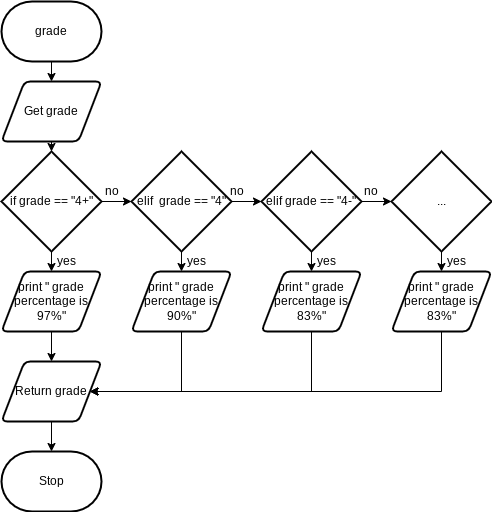

The diagram above was exported from draw.io. Its source (the exported page's mxGraphModel, read from the mxfile embedded in the PNG):
<mxGraphModel dx="1074" dy="1878" grid="1" gridSize="10" guides="1" tooltips="1" connect="1" arrows="1" fold="1" page="1" pageScale="1" pageWidth="827" pageHeight="1169" math="0" shadow="0">
  <root>
    <mxCell id="0" />
    <mxCell id="1" parent="0" />
    <mxCell id="53" style="edgeStyle=none;html=1;exitX=0.5;exitY=1;exitDx=0;exitDy=0;exitPerimeter=0;entryX=0.5;entryY=0;entryDx=0;entryDy=0;" edge="1" parent="1" source="2" target="52">
      <mxGeometry relative="1" as="geometry" />
    </mxCell>
    <mxCell id="2" value="grade" style="strokeWidth=2;html=1;shape=mxgraph.flowchart.terminator;whiteSpace=wrap;" parent="1" vertex="1">
      <mxGeometry x="30" y="-30" width="100" height="60" as="geometry" />
    </mxCell>
    <mxCell id="15" value="Stop" style="strokeWidth=2;html=1;shape=mxgraph.flowchart.terminator;whiteSpace=wrap;" parent="1" vertex="1">
      <mxGeometry x="30" y="420" width="100" height="60" as="geometry" />
    </mxCell>
    <mxCell id="23" style="edgeStyle=none;html=1;exitX=1;exitY=0.5;exitDx=0;exitDy=0;exitPerimeter=0;entryX=0;entryY=0.5;entryDx=0;entryDy=0;entryPerimeter=0;" parent="1" source="17" target="21" edge="1">
      <mxGeometry relative="1" as="geometry" />
    </mxCell>
    <mxCell id="32" style="edgeStyle=none;rounded=0;html=1;exitX=0.5;exitY=1;exitDx=0;exitDy=0;exitPerimeter=0;entryX=0.5;entryY=0;entryDx=0;entryDy=0;" parent="1" source="17" target="31" edge="1">
      <mxGeometry relative="1" as="geometry" />
    </mxCell>
    <mxCell id="17" value="if grade == &quot;4+&quot;" style="strokeWidth=2;html=1;shape=mxgraph.flowchart.decision;whiteSpace=wrap;" parent="1" vertex="1">
      <mxGeometry x="30" y="120" width="100" height="100" as="geometry" />
    </mxCell>
    <mxCell id="24" style="edgeStyle=none;html=1;exitX=1;exitY=0.5;exitDx=0;exitDy=0;exitPerimeter=0;entryX=0;entryY=0.5;entryDx=0;entryDy=0;entryPerimeter=0;" parent="1" source="21" target="22" edge="1">
      <mxGeometry relative="1" as="geometry" />
    </mxCell>
    <mxCell id="34" style="edgeStyle=none;rounded=0;html=1;exitX=0.5;exitY=1;exitDx=0;exitDy=0;exitPerimeter=0;entryX=0.5;entryY=0;entryDx=0;entryDy=0;" parent="1" source="21" target="33" edge="1">
      <mxGeometry relative="1" as="geometry" />
    </mxCell>
    <mxCell id="21" value="elif&amp;nbsp; grade == &quot;4&quot;" style="strokeWidth=2;html=1;shape=mxgraph.flowchart.decision;whiteSpace=wrap;" parent="1" vertex="1">
      <mxGeometry x="160" y="120" width="100" height="100" as="geometry" />
    </mxCell>
    <mxCell id="30" style="edgeStyle=none;rounded=0;html=1;exitX=1;exitY=0.5;exitDx=0;exitDy=0;exitPerimeter=0;" parent="1" source="22" target="27" edge="1">
      <mxGeometry relative="1" as="geometry" />
    </mxCell>
    <mxCell id="36" style="edgeStyle=none;rounded=0;html=1;exitX=0.5;exitY=1;exitDx=0;exitDy=0;exitPerimeter=0;entryX=0.5;entryY=0;entryDx=0;entryDy=0;" parent="1" source="22" target="35" edge="1">
      <mxGeometry relative="1" as="geometry" />
    </mxCell>
    <mxCell id="22" value="elif grade == &quot;4-&quot;" style="strokeWidth=2;html=1;shape=mxgraph.flowchart.decision;whiteSpace=wrap;" parent="1" vertex="1">
      <mxGeometry x="290" y="120" width="100" height="100" as="geometry" />
    </mxCell>
    <mxCell id="38" style="edgeStyle=none;rounded=0;html=1;exitX=0.5;exitY=1;exitDx=0;exitDy=0;exitPerimeter=0;entryX=0.5;entryY=0;entryDx=0;entryDy=0;" parent="1" source="27" target="37" edge="1">
      <mxGeometry relative="1" as="geometry" />
    </mxCell>
    <mxCell id="27" value="..." style="strokeWidth=2;html=1;shape=mxgraph.flowchart.decision;whiteSpace=wrap;" parent="1" vertex="1">
      <mxGeometry x="420" y="120" width="100" height="100" as="geometry" />
    </mxCell>
    <mxCell id="47" style="edgeStyle=none;rounded=0;html=1;exitX=0.5;exitY=1;exitDx=0;exitDy=0;entryX=0.5;entryY=0;entryDx=0;entryDy=0;" parent="1" source="31" target="46" edge="1">
      <mxGeometry relative="1" as="geometry" />
    </mxCell>
    <mxCell id="31" value="print &quot; grade percentage is 97%&quot;" style="shape=parallelogram;html=1;strokeWidth=2;perimeter=parallelogramPerimeter;whiteSpace=wrap;rounded=1;arcSize=12;size=0.23;" parent="1" vertex="1">
      <mxGeometry x="30" y="240" width="100" height="60" as="geometry" />
    </mxCell>
    <mxCell id="48" style="edgeStyle=none;rounded=0;html=1;exitX=0.5;exitY=1;exitDx=0;exitDy=0;entryX=1;entryY=0.5;entryDx=0;entryDy=0;" parent="1" source="33" target="46" edge="1">
      <mxGeometry relative="1" as="geometry">
        <Array as="points">
          <mxPoint x="210" y="360" />
        </Array>
      </mxGeometry>
    </mxCell>
    <mxCell id="33" value="print &quot; grade percentage is 90%&quot;" style="shape=parallelogram;html=1;strokeWidth=2;perimeter=parallelogramPerimeter;whiteSpace=wrap;rounded=1;arcSize=12;size=0.23;" parent="1" vertex="1">
      <mxGeometry x="160" y="240" width="100" height="60" as="geometry" />
    </mxCell>
    <mxCell id="49" style="edgeStyle=none;rounded=0;html=1;exitX=0.5;exitY=1;exitDx=0;exitDy=0;entryX=1;entryY=0.5;entryDx=0;entryDy=0;" parent="1" source="35" target="46" edge="1">
      <mxGeometry relative="1" as="geometry">
        <Array as="points">
          <mxPoint x="340" y="360" />
        </Array>
      </mxGeometry>
    </mxCell>
    <mxCell id="35" value="print &quot; grade percentage is 83%&quot;" style="shape=parallelogram;html=1;strokeWidth=2;perimeter=parallelogramPerimeter;whiteSpace=wrap;rounded=1;arcSize=12;size=0.23;" parent="1" vertex="1">
      <mxGeometry x="290" y="240" width="100" height="60" as="geometry" />
    </mxCell>
    <mxCell id="50" style="edgeStyle=none;rounded=0;html=1;exitX=0.5;exitY=1;exitDx=0;exitDy=0;entryX=1;entryY=0.5;entryDx=0;entryDy=0;" parent="1" source="37" target="46" edge="1">
      <mxGeometry relative="1" as="geometry">
        <Array as="points">
          <mxPoint x="470" y="360" />
        </Array>
      </mxGeometry>
    </mxCell>
    <mxCell id="37" value="print &quot; grade percentage is 83%&quot;" style="shape=parallelogram;html=1;strokeWidth=2;perimeter=parallelogramPerimeter;whiteSpace=wrap;rounded=1;arcSize=12;size=0.23;" parent="1" vertex="1">
      <mxGeometry x="420" y="240" width="100" height="60" as="geometry" />
    </mxCell>
    <mxCell id="39" value="no" style="text;html=1;align=center;verticalAlign=middle;resizable=0;points=[];autosize=1;strokeColor=none;fillColor=none;" parent="1" vertex="1">
      <mxGeometry x="125" y="150" width="30" height="20" as="geometry" />
    </mxCell>
    <mxCell id="40" value="yes" style="text;html=1;align=center;verticalAlign=middle;resizable=0;points=[];autosize=1;strokeColor=none;fillColor=none;" parent="1" vertex="1">
      <mxGeometry x="80" y="220" width="30" height="20" as="geometry" />
    </mxCell>
    <mxCell id="41" value="no" style="text;html=1;align=center;verticalAlign=middle;resizable=0;points=[];autosize=1;strokeColor=none;fillColor=none;" parent="1" vertex="1">
      <mxGeometry x="250" y="150" width="30" height="20" as="geometry" />
    </mxCell>
    <mxCell id="42" value="no" style="text;html=1;align=center;verticalAlign=middle;resizable=0;points=[];autosize=1;strokeColor=none;fillColor=none;" parent="1" vertex="1">
      <mxGeometry x="384" y="150" width="30" height="20" as="geometry" />
    </mxCell>
    <mxCell id="43" value="yes" style="text;html=1;align=center;verticalAlign=middle;resizable=0;points=[];autosize=1;strokeColor=none;fillColor=none;" parent="1" vertex="1">
      <mxGeometry x="210" y="220" width="30" height="20" as="geometry" />
    </mxCell>
    <mxCell id="44" value="yes" style="text;html=1;align=center;verticalAlign=middle;resizable=0;points=[];autosize=1;strokeColor=none;fillColor=none;" parent="1" vertex="1">
      <mxGeometry x="340" y="220" width="30" height="20" as="geometry" />
    </mxCell>
    <mxCell id="45" value="yes" style="text;html=1;align=center;verticalAlign=middle;resizable=0;points=[];autosize=1;strokeColor=none;fillColor=none;" parent="1" vertex="1">
      <mxGeometry x="470" y="220" width="30" height="20" as="geometry" />
    </mxCell>
    <mxCell id="51" style="edgeStyle=none;rounded=0;html=1;exitX=0.5;exitY=1;exitDx=0;exitDy=0;entryX=0.5;entryY=0;entryDx=0;entryDy=0;entryPerimeter=0;" parent="1" source="46" target="15" edge="1">
      <mxGeometry relative="1" as="geometry" />
    </mxCell>
    <mxCell id="46" value="Return grade" style="shape=parallelogram;html=1;strokeWidth=2;perimeter=parallelogramPerimeter;whiteSpace=wrap;rounded=1;arcSize=12;size=0.23;" parent="1" vertex="1">
      <mxGeometry x="30" y="330" width="100" height="60" as="geometry" />
    </mxCell>
    <mxCell id="54" style="edgeStyle=none;html=1;exitX=0.5;exitY=1;exitDx=0;exitDy=0;entryX=0.5;entryY=0;entryDx=0;entryDy=0;entryPerimeter=0;" edge="1" parent="1" source="52" target="17">
      <mxGeometry relative="1" as="geometry" />
    </mxCell>
    <mxCell id="52" value="Get grade" style="shape=parallelogram;html=1;strokeWidth=2;perimeter=parallelogramPerimeter;whiteSpace=wrap;rounded=1;arcSize=12;size=0.23;" vertex="1" parent="1">
      <mxGeometry x="30" y="50" width="100" height="60" as="geometry" />
    </mxCell>
  </root>
</mxGraphModel>